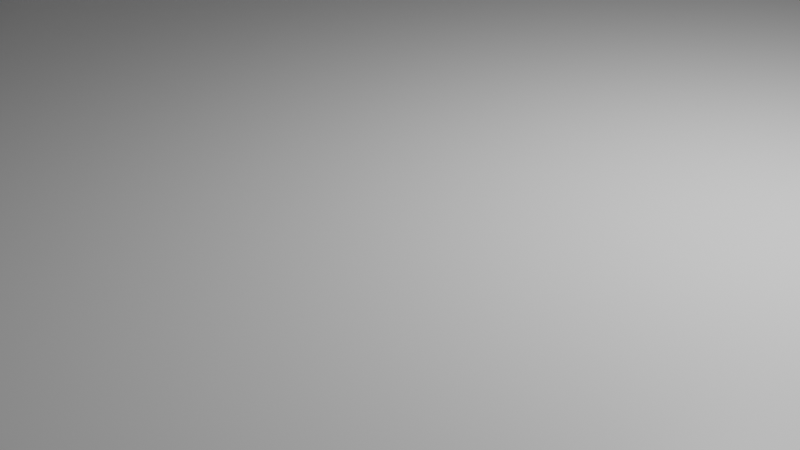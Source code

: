 # Source: test_level.blend  (saved by Blender 3.2.14; exported with 4.5.12 LTS)
import bpy
from mathutils import Matrix  # noqa: F401  (used for matrix-valued properties, if any)

bpy.ops.wm.read_factory_settings(use_empty=True)
scene = bpy.context.scene
scene.name = 'Scene'

# ---- collections
col_collection = bpy.data.collections.new('Collection'); scene.collection.children.link(col_collection)

# ---- materials (node trees are filled in below, after node groups)
mat_material = bpy.data.materials.new('Material')
mat_material.alpha_threshold = 0.0
mat_material.use_transparent_shadow = False
mat_material.line_color = (0.0, 0.0, 0.0, 1.0)

# ---- material node trees
mat_material.use_nodes = True; mat_material.node_tree.nodes.clear()
_N = mat_material.node_tree.nodes; _L = mat_material.node_tree.links
n0 = _N.new('ShaderNodeOutputMaterial'); n0.name = 'Material Output'; n0.location = (300, 300)
n1 = _N.new('ShaderNodeBsdfPrincipled'); n1.name = 'Principled BSDF'; n1.location = (10, 300)
n1.distribution = 'GGX'
n1.subsurface_method = 'RANDOM_WALK_SKIN'
n1.inputs[2].default_value = 0.4
n1.inputs[3].default_value = 1.45
n1.inputs[27].default_value = (0.0, 0.0, 0.0, 1.0)
n1.inputs[28].default_value = 1.0
_L.new(n1.outputs[0], n0.inputs[0])
n0.is_active_output = True

# ---- world
world_world = bpy.data.worlds.new('World'); scene.world = world_world
world_world.use_nodes = True; world_world.node_tree.nodes.clear()
_N = world_world.node_tree.nodes; _L = world_world.node_tree.links
n0 = _N.new('ShaderNodeOutputWorld'); n0.name = 'World Output'; n0.location = (300, 300)
n1 = _N.new('ShaderNodeBackground'); n1.name = 'Background'; n1.location = (10, 300)
n1.inputs[0].default_value = (0.05088, 0.05088, 0.05088, 1.0)
_L.new(n1.outputs[0], n0.inputs[0])
n0.is_active_output = True
world_world.color = (0.05088, 0.05088, 0.05088)
world_world.use_sun_shadow = False
world_world.sun_shadow_jitter_overblur = 0.0

# ---- cameras
cam_camera = bpy.data.cameras.new('Camera')
cam_camera.clip_end = 100.0
cam_camera.ortho_scale = 7.314

# ---- lights
light_light = bpy.data.lights.new('Light', 'POINT')
light_light.transmission_factor = 0.0
light_light.energy = 1000.0
light_light.shadow_soft_size = 0.1
light_light.shadow_maximum_resolution = 0.006
light_light.use_absolute_resolution = True

# ---- meshes
me_cube_col = bpy.data.meshes.new('Cube_col')
me_cube_col.from_pydata([(32.0, 32.0, 1.0), (32.0, 32.0, -1.0), (32.0, -32.0, 1.0), (32.0, -32.0, -1.0), (-32.0, 32.0, 1.0), (-32.0, 32.0, -1.0), (-32.0, -32.0, 1.0), (-32.0, -32.0, -1.0), (-32.0, 0.0, -1.0), (32.0, 0.0, 1.0), (-32.0, 0.0, 1.0), (32.0, 0.0, -1.0), (-32.0, 16.0, 1.0), (32.0, 16.0, -1.0), (-32.0, 16.0, -1.0), (32.0, 16.0, 1.0), (-32.0, -16.0, -1.0), (32.0, -16.0, 1.0), (-32.0, -16.0, 1.0), (32.0, -16.0, -1.0), (-32.0, 8.0, -1.0), (32.0, 8.0, 1.0), (-32.0, 8.0, 1.0), (32.0, 8.0, -1.0), (-32.0, 24.0, 1.0), (32.0, 24.0, -1.0), (-32.0, 24.0, -1.0), (32.0, 24.0, 1.0), (-32.0, -8.0, 1.0), (32.0, -8.0, -1.0), (-32.0, -8.0, -1.0), (32.0, -8.0, 1.0), (-32.0, -24.0, -1.0), (32.0, -24.0, 1.0), (-32.0, -24.0, 1.0), (32.0, -24.0, -1.0), (0.0, 32.0, -1.0), (0.0, -32.0, 1.0), (0.0, -32.0, -1.0), (0.0, 32.0, 1.0), (0.0, 0.0, -1.0), (0.0, 0.0, 1.0), (0.0, 16.0, 1.0), (0.0, 16.0, -1.0), (0.0, -16.0, -1.0), (0.0, -16.0, 1.0), (0.0, 8.0, 1.0), (0.0, 8.0, -1.0), (0.0, 24.0, -1.0), (0.0, 24.0, 1.0), (0.0, -8.0, 1.0), (0.0, -8.0, -1.0), (0.0, -24.0, -1.0), (0.0, -24.0, 1.0), (-16.0, 32.0, -1.0), (-16.0, -32.0, 1.0), (-16.0, 0.0, -1.0), (-16.0, 16.0, -1.0), (-16.0, -16.0, -1.0), (-16.0, 8.0, -1.0), (-16.0, 24.0, -1.0), (-16.0, -8.0, -1.0), (-16.0, -24.0, -1.0), (-16.0, -32.0, -1.0), (-16.0, 32.0, 1.0), (-8.0, 0.0, 1.0), (-8.0, 16.0, 1.0), (-8.0, -16.0, 1.0), (-8.0, 8.0, 1.0), (-8.0, 24.0, 1.0), (-8.0, -8.0, 1.0), (-16.0, -24.0, 1.0), (16.0, -32.0, -1.0), (16.0, 32.0, 1.0), (16.0, 0.0, 1.0), (16.0, 16.0, 1.0), (16.0, -16.0, 1.0), (16.0, 8.0, 1.0), (16.0, 24.0, 1.0), (16.0, -8.0, 1.0), (16.0, -24.0, 1.0), (16.0, 32.0, -1.0), (16.0, -32.0, 1.0), (16.0, 0.0, -1.0), (16.0, 16.0, -1.0), (16.0, -16.0, -1.0), (16.0, 8.0, -1.0), (16.0, 24.0, -1.0), (16.0, -8.0, -1.0), (16.0, -24.0, -1.0), (-24.0, 32.0, -1.0), (-24.0, -32.0, 1.0), (-24.0, 0.0, -1.0), (-24.0, 16.0, -1.0), (-24.0, -16.0, -1.0), (-24.0, 8.0, -1.0), (-24.0, 24.0, -1.0), (-24.0, -8.0, -1.0), (-24.0, -24.0, -1.0), (-24.0, -32.0, -1.0), (-24.0, 32.0, 1.0), (-24.0, 0.0, 1.0), (-24.0, 16.0, 1.0), (-24.0, -16.0, 1.0), (-24.0, 8.0, 1.0), (-24.0, 24.0, 1.0), (-24.0, -8.0, 1.0), (-24.0, -24.0, 1.0), (-8.0, -32.0, -1.0), (-8.0, 32.0, 1.0), (-8.0, -24.0, 1.0), (-8.0, 32.0, -1.0), (-8.0, -32.0, 1.0), (-8.0, 0.0, -1.0), (-8.0, 16.0, -1.0), (-8.0, -16.0, -1.0), (-8.0, 8.0, -1.0), (-8.0, 24.0, -1.0), (-8.0, -8.0, -1.0), (-8.0, -24.0, -1.0), (8.0, 32.0, -1.0), (8.0, -32.0, 1.0), (8.0, 0.0, -1.0), (8.0, 16.0, -1.0), (8.0, -16.0, -1.0), (8.0, 8.0, -1.0), (8.0, 24.0, -1.0), (8.0, -8.0, -1.0), (8.0, -24.0, -1.0), (8.0, -32.0, -1.0), (8.0, 32.0, 1.0), (8.0, 0.0, 1.0), (8.0, 16.0, 1.0), (8.0, -16.0, 1.0), (8.0, 8.0, 1.0), (8.0, 24.0, 1.0), (8.0, -8.0, 1.0), (8.0, -24.0, 1.0), (24.0, -32.0, -1.0), (24.0, 32.0, 1.0), (24.0, 0.0, 1.0), (24.0, 16.0, 1.0), (24.0, -16.0, 1.0), (24.0, 8.0, 1.0), (24.0, 24.0, 1.0), (24.0, -8.0, 1.0), (24.0, -24.0, 1.0), (24.0, 32.0, -1.0), (24.0, -32.0, 1.0), (24.0, 0.0, -1.0), (24.0, 16.0, -1.0), (24.0, -16.0, -1.0), (24.0, 8.0, -1.0), (24.0, 24.0, -1.0), (24.0, -8.0, -1.0), (24.0, -24.0, -1.0), (-16.0, 16.0, 11.0), (-16.0, 24.0, 11.0), (-24.0, 16.0, 11.0), (-24.0, 24.0, 11.0), (-16.0, 16.0, 9.0), (-16.0, 8.0, 9.0), (-24.0, 16.0, 9.0), (-24.0, 8.0, 9.0), (-16.0, 0.0, 7.0), (-16.0, 8.0, 7.0), (-24.0, 0.0, 7.0), (-24.0, 8.0, 7.0), (-16.0, 0.0, 5.0), (-16.0, -8.0, 5.0), (-24.0, 0.0, 5.0), (-24.0, -8.0, 5.0), (-16.0, -16.0, 3.0), (-16.0, -8.0, 3.0), (-24.0, -16.0, 3.0), (-24.0, -8.0, 3.0)], [], [(107, 34, 6, 91), (99, 91, 6, 7), (26, 24, 4, 5), (155, 35, 3, 138), (35, 33, 2, 3), (147, 139, 0, 1), (23, 21, 9, 11), (152, 23, 11, 149), (30, 28, 10, 8), (104, 22, 10, 101), (105, 24, 12, 102), (153, 25, 13, 150), (25, 27, 15, 13), (20, 22, 12, 14), (32, 34, 18, 16), (29, 31, 17, 19), (154, 29, 19, 151), (106, 28, 18, 103), (8, 10, 22, 20), (102, 12, 22, 104), (150, 13, 23, 152), (13, 15, 21, 23), (1, 0, 27, 25), (147, 1, 25, 153), (100, 4, 24, 105), (14, 12, 24, 26), (101, 10, 28, 106), (149, 11, 29, 154), (11, 9, 31, 29), (16, 18, 28, 30), (7, 6, 34, 32), (19, 17, 33, 35), (151, 19, 35, 155), (103, 18, 34, 107), (133, 45, 53, 137), (115, 44, 52, 119), (113, 40, 51, 118), (131, 41, 50, 136), (130, 39, 49, 135), (111, 36, 48, 117), (114, 43, 47, 116), (132, 42, 46, 134), (136, 50, 45, 133), (118, 51, 44, 115), (117, 48, 43, 114), (135, 49, 42, 132), (134, 46, 41, 131), (116, 47, 40, 113), (111, 109, 39, 36), (119, 52, 38, 108), (129, 121, 37, 38), (137, 53, 37, 121), (98, 62, 63, 99), (90, 100, 64, 54), (95, 59, 56, 92), (96, 60, 57, 93), (97, 61, 58, 94), (93, 57, 59, 95), (90, 54, 60, 96), (92, 56, 61, 97), (94, 58, 62, 98), (67, 71, 110), (109, 64, 69), (108, 112, 55, 63), (110, 71, 55, 112), (146, 80, 82, 148), (138, 148, 82, 72), (143, 77, 74, 140), (144, 78, 75, 141), (145, 79, 76, 142), (141, 75, 77, 143), (139, 73, 78, 144), (140, 74, 79, 145), (142, 76, 80, 146), (124, 85, 89, 128), (122, 83, 88, 127), (120, 81, 87, 126), (123, 84, 86, 125), (127, 88, 85, 124), (126, 87, 84, 123), (125, 86, 83, 122), (120, 130, 73, 81), (128, 89, 72, 129), (16, 94, 98, 32), (8, 92, 97, 30), (5, 90, 96, 26), (14, 93, 95, 20), (30, 97, 94, 16), (26, 96, 93, 14), (20, 95, 92, 8), (5, 4, 100, 90), (32, 98, 99, 7), (67, 103, 107, 71), (156, 160, 66), (64, 100, 105, 69), (164, 168, 65), (160, 156, 158, 162), (105, 102, 158, 159), (164, 166, 170, 168), (63, 55, 91, 99), (71, 107, 91, 55), (53, 110, 112, 37), (38, 37, 112, 108), (46, 68, 65, 41), (49, 69, 66, 42), (50, 70, 67, 45), (42, 66, 68, 46), (39, 109, 69, 49), (41, 65, 70, 50), (45, 67, 110, 53), (62, 119, 108, 63), (54, 64, 109, 111), (59, 116, 113, 56), (60, 117, 114, 57), (61, 118, 115, 58), (57, 114, 116, 59), (54, 111, 117, 60), (56, 113, 118, 61), (58, 115, 119, 62), (52, 128, 129, 38), (36, 39, 130, 120), (47, 125, 122, 40), (48, 126, 123, 43), (51, 127, 124, 44), (43, 123, 125, 47), (36, 120, 126, 48), (40, 122, 127, 51), (44, 124, 128, 52), (80, 137, 121, 82), (72, 82, 121, 129), (77, 134, 131, 74), (78, 135, 132, 75), (79, 136, 133, 76), (75, 132, 134, 77), (73, 130, 135, 78), (74, 131, 136, 79), (76, 133, 137, 80), (17, 142, 146, 33), (9, 140, 145, 31), (0, 139, 144, 27), (15, 141, 143, 21), (31, 145, 142, 17), (27, 144, 141, 15), (21, 143, 140, 9), (3, 2, 148, 138), (33, 146, 148, 2), (85, 151, 155, 89), (83, 149, 154, 88), (81, 147, 153, 87), (84, 150, 152, 86), (88, 154, 151, 85), (87, 153, 150, 84), (86, 152, 149, 83), (81, 73, 139, 147), (89, 155, 138, 72), (157, 159, 158, 156), (70, 169, 173), (66, 69, 157, 156), (69, 105, 159, 157), (160, 162, 163, 161), (102, 104, 163, 162), (169, 171, 175, 173), (68, 66, 160, 161), (165, 167, 166, 164), (104, 101, 166, 167), (161, 165, 68), (65, 68, 165, 164), (168, 170, 171, 169), (101, 106, 171, 170), (70, 65, 168, 169), (165, 161, 163, 167), (173, 175, 174, 172), (106, 103, 174, 175), (103, 67, 172, 174), (67, 70, 173, 172)])
_uv = me_cube_col.uv_layers.new(name='UVMap')
_uv.uv.foreach_set('vector', [0.8438, 0.7188, 0.875, 0.7188, 0.875, 0.75, 0.8438, 0.75, 0.375, 0.9688, 0.625, 0.9688, 0.625, 1.0, 0.375, 1.0, 0.375, 0.2188, 0.625, 0.2188, 0.625, 0.25, 0.375, 0.25, 0.3438, 0.7188, 0.375, 0.7188, 0.375, 0.75, 0.3438, 0.75, 0.375, 0.7188, 0.625, 0.7188, 0.625, 0.75, 0.375, 0.75, 0.375, 0.4688, 0.625, 0.4688, 0.625, 0.5, 0.375, 0.5, 0.375, 0.5938, 0.625, 0.5938, 0.625, 0.625, 0.375, 0.625, 0.3438, 0.5938, 0.375, 0.5938, 0.375, 0.625, 0.3438, 0.625, 0.375, 0.09375, 0.625, 0.09375, 0.625, 0.125, 0.375, 0.125, 0.8438, 0.5938, 0.875, 0.5938, 0.875, 0.625, 0.8438, 0.625, 0.8438, 0.5312, 0.875, 0.5312, 0.875, 0.5625, 0.8438, 0.5625, 0.3438, 0.5312, 0.375, 0.5312, 0.375, 0.5625, 0.3438, 0.5625, 0.375, 0.5312, 0.625, 0.5312, 0.625, 0.5625, 0.375, 0.5625, 0.375, 0.1562, 0.625, 0.1562, 0.625, 0.1875, 0.375, 0.1875, 0.375, 0.03125, 0.625, 0.03125, 0.625, 0.0625, 0.375, 0.0625, 0.375, 0.6562, 0.625, 0.6562, 0.625, 0.6875, 0.375, 0.6875, 0.3438, 0.6562, 0.375, 0.6562, 0.375, 0.6875, 0.3438, 0.6875, 0.8438, 0.6562, 0.875, 0.6562, 0.875, 0.6875, 0.8438, 0.6875, 0.375, 0.125, 0.625, 0.125, 0.625, 0.1562, 0.375, 0.1562, 0.8438, 0.5625, 0.875, 0.5625, 0.875, 0.5938, 0.8438, 0.5938, 0.3438, 0.5625, 0.375, 0.5625, 0.375, 0.5938, 0.3438, 0.5938, 0.375, 0.5625, 0.625, 0.5625, 0.625, 0.5938, 0.375, 0.5938, 0.375, 0.5, 0.625, 0.5, 0.625, 0.5312, 0.375, 0.5312, 0.3438, 0.5, 0.375, 0.5, 0.375, 0.5312, 0.3438, 0.5312, 0.8438, 0.5, 0.875, 0.5, 0.875, 0.5312, 0.8438, 0.5312, 0.375, 0.1875, 0.625, 0.1875, 0.625, 0.2188, 0.375, 0.2188, 0.8438, 0.625, 0.875, 0.625, 0.875, 0.6562, 0.8438, 0.6562, 0.3438, 0.625, 0.375, 0.625, 0.375, 0.6562, 0.3438, 0.6562, 0.375, 0.625, 0.625, 0.625, 0.625, 0.6562, 0.375, 0.6562, 0.375, 0.0625, 0.625, 0.0625, 0.625, 0.09375, 0.375, 0.09375, 0.375, 0.0, 0.625, 0.0, 0.625, 0.03125, 0.375, 0.03125, 0.375, 0.6875, 0.625, 0.6875, 0.625, 0.7188, 0.375, 0.7188, 0.3438, 0.6875, 0.375, 0.6875, 0.375, 0.7188, 0.3438, 0.7188, 0.8438, 0.6875, 0.875, 0.6875, 0.875, 0.7188, 0.8438, 0.7188, 0.7188, 0.6875, 0.75, 0.6875, 0.75, 0.7188, 0.7188, 0.7188, 0.2188, 0.6875, 0.25, 0.6875, 0.25, 0.7188, 0.2188, 0.7188, 0.2188, 0.625, 0.25, 0.625, 0.25, 0.6562, 0.2188, 0.6562, 0.7188, 0.625, 0.75, 0.625, 0.75, 0.6562, 0.7188, 0.6562, 0.7188, 0.5, 0.75, 0.5, 0.75, 0.5312, 0.7188, 0.5312, 0.2188, 0.5, 0.25, 0.5, 0.25, 0.5312, 0.2188, 0.5312, 0.2188, 0.5625, 0.25, 0.5625, 0.25, 0.5938, 0.2188, 0.5938, 0.7188, 0.5625, 0.75, 0.5625, 0.75, 0.5938, 0.7188, 0.5938, 0.7188, 0.6562, 0.75, 0.6562, 0.75, 0.6875, 0.7188, 0.6875, 0.2188, 0.6562, 0.25, 0.6562, 0.25, 0.6875, 0.2188, 0.6875, 0.2188, 0.5312, 0.25, 0.5312, 0.25, 0.5625, 0.2188, 0.5625, 0.7188, 0.5312, 0.75, 0.5312, 0.75, 0.5625, 0.7188, 0.5625, 0.7188, 0.5938, 0.75, 0.5938, 0.75, 0.625, 0.7188, 0.625, 0.2188, 0.5938, 0.25, 0.5938, 0.25, 0.625, 0.2188, 0.625, 0.375, 0.3438, 0.625, 0.3438, 0.625, 0.375, 0.375, 0.375, 0.2188, 0.7188, 0.25, 0.7188, 0.25, 0.75, 0.2188, 0.75, 0.375, 0.8438, 0.625, 0.8438, 0.625, 0.875, 0.375, 0.875, 0.7188, 0.7188, 0.75, 0.7188, 0.75, 0.75, 0.7188, 0.75, 0.1562, 0.7188, 0.1875, 0.7188, 0.1875, 0.75, 0.1562, 0.75, 0.375, 0.2812, 0.625, 0.2812, 0.625, 0.3125, 0.375, 0.3125, 0.1562, 0.5938, 0.1875, 0.5938, 0.1875, 0.625, 0.1562, 0.625, 0.1562, 0.5312, 0.1875, 0.5312, 0.1875, 0.5625, 0.1562, 0.5625, 0.1562, 0.6562, 0.1875, 0.6562, 0.1875, 0.6875, 0.1562, 0.6875, 0.1562, 0.5625, 0.1875, 0.5625, 0.1875, 0.5938, 0.1562, 0.5938, 0.1562, 0.5, 0.1875, 0.5, 0.1875, 0.5312, 0.1562, 0.5312, 0.1562, 0.625, 0.1875, 0.625, 0.1875, 0.6562, 0.1562, 0.6562, 0.1562, 0.6875, 0.1875, 0.6875, 0.1875, 0.7188, 0.1562, 0.7188, 0.8125, 0.6875, 0.8125, 0.7188, 0.7812, 0.7188, 0.7812, 0.5, 0.8125, 0.5, 0.7812, 0.5312, 0.375, 0.9062, 0.625, 0.9062, 0.625, 0.9375, 0.375, 0.9375, 0.7812, 0.7188, 0.8125, 0.7188, 0.8125, 0.75, 0.7812, 0.75, 0.6562, 0.7188, 0.6875, 0.7188, 0.6875, 0.75, 0.6562, 0.75, 0.375, 0.7812, 0.625, 0.7812, 0.625, 0.8125, 0.375, 0.8125, 0.6562, 0.5938, 0.6875, 0.5938, 0.6875, 0.625, 0.6562, 0.625, 0.6562, 0.5312, 0.6875, 0.5312, 0.6875, 0.5625, 0.6562, 0.5625, 0.6562, 0.6562, 0.6875, 0.6562, 0.6875, 0.6875, 0.6562, 0.6875, 0.6562, 0.5625, 0.6875, 0.5625, 0.6875, 0.5938, 0.6562, 0.5938, 0.6562, 0.5, 0.6875, 0.5, 0.6875, 0.5312, 0.6562, 0.5312, 0.6562, 0.625, 0.6875, 0.625, 0.6875, 0.6562, 0.6562, 0.6562, 0.6562, 0.6875, 0.6875, 0.6875, 0.6875, 0.7188, 0.6562, 0.7188, 0.2812, 0.6875, 0.3125, 0.6875, 0.3125, 0.7188, 0.2812, 0.7188, 0.2812, 0.625, 0.3125, 0.625, 0.3125, 0.6562, 0.2812, 0.6562, 0.2812, 0.5, 0.3125, 0.5, 0.3125, 0.5312, 0.2812, 0.5312, 0.2812, 0.5625, 0.3125, 0.5625, 0.3125, 0.5938, 0.2812, 0.5938, 0.2812, 0.6562, 0.3125, 0.6562, 0.3125, 0.6875, 0.2812, 0.6875, 0.2812, 0.5312, 0.3125, 0.5312, 0.3125, 0.5625, 0.2812, 0.5625, 0.2812, 0.5938, 0.3125, 0.5938, 0.3125, 0.625, 0.2812, 0.625, 0.375, 0.4062, 0.625, 0.4062, 0.625, 0.4375, 0.375, 0.4375, 0.2812, 0.7188, 0.3125, 0.7188, 0.3125, 0.75, 0.2812, 0.75, 0.125, 0.6875, 0.1562, 0.6875, 0.1562, 0.7188, 0.125, 0.7188, 0.125, 0.625, 0.1562, 0.625, 0.1562, 0.6562, 0.125, 0.6562, 0.125, 0.5, 0.1562, 0.5, 0.1562, 0.5312, 0.125, 0.5312, 0.125, 0.5625, 0.1562, 0.5625, 0.1562, 0.5938, 0.125, 0.5938, 0.125, 0.6562, 0.1562, 0.6562, 0.1562, 0.6875, 0.125, 0.6875, 0.125, 0.5312, 0.1562, 0.5312, 0.1562, 0.5625, 0.125, 0.5625, 0.125, 0.5938, 0.1562, 0.5938, 0.1562, 0.625, 0.125, 0.625, 0.375, 0.25, 0.625, 0.25, 0.625, 0.2812, 0.375, 0.2812, 0.125, 0.7188, 0.1562, 0.7188, 0.1562, 0.75, 0.125, 0.75, 0.8125, 0.6875, 0.8438, 0.6875, 0.8438, 0.7188, 0.8125, 0.7188, 0.8125, 0.5625, 0.8125, 0.5625, 0.8125, 0.5625, 0.8125, 0.5, 0.8438, 0.5, 0.8438, 0.5312, 0.8125, 0.5312, 0.8125, 0.625, 0.8125, 0.625, 0.8125, 0.625, 0.8125, 0.5625, 0.8125, 0.5625, 0.8438, 0.5625, 0.8438, 0.5625, 0.8438, 0.5312, 0.8438, 0.5625, 0.8438, 0.5625, 0.8438, 0.5312, 0.8125, 0.625, 0.8438, 0.625, 0.8438, 0.625, 0.8125, 0.625, 0.375, 0.9375, 0.625, 0.9375, 0.625, 0.9688, 0.375, 0.9688, 0.8125, 0.7188, 0.8438, 0.7188, 0.8438, 0.75, 0.8125, 0.75, 0.75, 0.7188, 0.7812, 0.7188, 0.7812, 0.75, 0.75, 0.75, 0.375, 0.875, 0.625, 0.875, 0.625, 0.9062, 0.375, 0.9062, 0.75, 0.5938, 0.7812, 0.5938, 0.7812, 0.625, 0.75, 0.625, 0.75, 0.5312, 0.7812, 0.5312, 0.7812, 0.5625, 0.75, 0.5625, 0.75, 0.6562, 0.7812, 0.6562, 0.7812, 0.6875, 0.75, 0.6875, 0.75, 0.5625, 0.7812, 0.5625, 0.7812, 0.5938, 0.75, 0.5938, 0.75, 0.5, 0.7812, 0.5, 0.7812, 0.5312, 0.75, 0.5312, 0.75, 0.625, 0.7812, 0.625, 0.7812, 0.6562, 0.75, 0.6562, 0.75, 0.6875, 0.7812, 0.6875, 0.7812, 0.7188, 0.75, 0.7188, 0.1875, 0.7188, 0.2188, 0.7188, 0.2188, 0.75, 0.1875, 0.75, 0.375, 0.3125, 0.625, 0.3125, 0.625, 0.3438, 0.375, 0.3438, 0.1875, 0.5938, 0.2188, 0.5938, 0.2188, 0.625, 0.1875, 0.625, 0.1875, 0.5312, 0.2188, 0.5312, 0.2188, 0.5625, 0.1875, 0.5625, 0.1875, 0.6562, 0.2188, 0.6562, 0.2188, 0.6875, 0.1875, 0.6875, 0.1875, 0.5625, 0.2188, 0.5625, 0.2188, 0.5938, 0.1875, 0.5938, 0.1875, 0.5, 0.2188, 0.5, 0.2188, 0.5312, 0.1875, 0.5312, 0.1875, 0.625, 0.2188, 0.625, 0.2188, 0.6562, 0.1875, 0.6562, 0.1875, 0.6875, 0.2188, 0.6875, 0.2188, 0.7188, 0.1875, 0.7188, 0.25, 0.7188, 0.2812, 0.7188, 0.2812, 0.75, 0.25, 0.75, 0.375, 0.375, 0.625, 0.375, 0.625, 0.4062, 0.375, 0.4062, 0.25, 0.5938, 0.2812, 0.5938, 0.2812, 0.625, 0.25, 0.625, 0.25, 0.5312, 0.2812, 0.5312, 0.2812, 0.5625, 0.25, 0.5625, 0.25, 0.6562, 0.2812, 0.6562, 0.2812, 0.6875, 0.25, 0.6875, 0.25, 0.5625, 0.2812, 0.5625, 0.2812, 0.5938, 0.25, 0.5938, 0.25, 0.5, 0.2812, 0.5, 0.2812, 0.5312, 0.25, 0.5312, 0.25, 0.625, 0.2812, 0.625, 0.2812, 0.6562, 0.25, 0.6562, 0.25, 0.6875, 0.2812, 0.6875, 0.2812, 0.7188, 0.25, 0.7188, 0.6875, 0.7188, 0.7188, 0.7188, 0.7188, 0.75, 0.6875, 0.75, 0.375, 0.8125, 0.625, 0.8125, 0.625, 0.8438, 0.375, 0.8438, 0.6875, 0.5938, 0.7188, 0.5938, 0.7188, 0.625, 0.6875, 0.625, 0.6875, 0.5312, 0.7188, 0.5312, 0.7188, 0.5625, 0.6875, 0.5625, 0.6875, 0.6562, 0.7188, 0.6562, 0.7188, 0.6875, 0.6875, 0.6875, 0.6875, 0.5625, 0.7188, 0.5625, 0.7188, 0.5938, 0.6875, 0.5938, 0.6875, 0.5, 0.7188, 0.5, 0.7188, 0.5312, 0.6875, 0.5312, 0.6875, 0.625, 0.7188, 0.625, 0.7188, 0.6562, 0.6875, 0.6562, 0.6875, 0.6875, 0.7188, 0.6875, 0.7188, 0.7188, 0.6875, 0.7188, 0.625, 0.6875, 0.6562, 0.6875, 0.6562, 0.7188, 0.625, 0.7188, 0.625, 0.625, 0.6562, 0.625, 0.6562, 0.6562, 0.625, 0.6562, 0.625, 0.5, 0.6562, 0.5, 0.6562, 0.5312, 0.625, 0.5312, 0.625, 0.5625, 0.6562, 0.5625, 0.6562, 0.5938, 0.625, 0.5938, 0.625, 0.6562, 0.6562, 0.6562, 0.6562, 0.6875, 0.625, 0.6875, 0.625, 0.5312, 0.6562, 0.5312, 0.6562, 0.5625, 0.625, 0.5625, 0.625, 0.5938, 0.6562, 0.5938, 0.6562, 0.625, 0.625, 0.625, 0.375, 0.75, 0.625, 0.75, 0.625, 0.7812, 0.375, 0.7812, 0.625, 0.7188, 0.6562, 0.7188, 0.6562, 0.75, 0.625, 0.75, 0.3125, 0.6875, 0.3438, 0.6875, 0.3438, 0.7188, 0.3125, 0.7188, 0.3125, 0.625, 0.3438, 0.625, 0.3438, 0.6562, 0.3125, 0.6562, 0.3125, 0.5, 0.3438, 0.5, 0.3438, 0.5312, 0.3125, 0.5312, 0.3125, 0.5625, 0.3438, 0.5625, 0.3438, 0.5938, 0.3125, 0.5938, 0.3125, 0.6562, 0.3438, 0.6562, 0.3438, 0.6875, 0.3125, 0.6875, 0.3125, 0.5312, 0.3438, 0.5312, 0.3438, 0.5625, 0.3125, 0.5625, 0.3125, 0.5938, 0.3438, 0.5938, 0.3438, 0.625, 0.3125, 0.625, 0.375, 0.4375, 0.625, 0.4375, 0.625, 0.4688, 0.375, 0.4688, 0.3125, 0.7188, 0.3438, 0.7188, 0.3438, 0.75, 0.3125, 0.75, 0.8125, 0.5312, 0.8438, 0.5312, 0.8438, 0.5625, 0.8125, 0.5625, 0.8125, 0.6562, 0.8125, 0.6562, 0.8125, 0.6562, 0.8125, 0.5625, 0.8125, 0.5312, 0.8125, 0.5312, 0.8125, 0.5625, 0.8125, 0.5312, 0.8438, 0.5312, 0.8438, 0.5312, 0.8125, 0.5312, 0.8125, 0.5625, 0.8438, 0.5625, 0.8438, 0.5938, 0.8125, 0.5938, 0.8438, 0.5625, 0.8438, 0.5938, 0.8438, 0.5938, 0.8438, 0.5625, 0.8125, 0.6562, 0.8438, 0.6562, 0.8438, 0.6562, 0.8125, 0.6562, 0.8125, 0.5938, 0.8125, 0.5625, 0.8125, 0.5625, 0.8125, 0.5938, 0.8125, 0.5938, 0.8438, 0.5938, 0.8438, 0.625, 0.8125, 0.625, 0.8438, 0.5938, 0.8438, 0.625, 0.8438, 0.625, 0.8438, 0.5938, 0.8125, 0.5938, 0.8125, 0.5938, 0.8125, 0.5938, 0.8125, 0.625, 0.8125, 0.5938, 0.8125, 0.5938, 0.8125, 0.625, 0.8125, 0.625, 0.8438, 0.625, 0.8438, 0.6562, 0.8125, 0.6562, 0.8438, 0.625, 0.8438, 0.6562, 0.8438, 0.6562, 0.8438, 0.625, 0.8125, 0.6562, 0.8125, 0.625, 0.8125, 0.625, 0.8125, 0.6562, 0.8125, 0.5938, 0.8125, 0.5938, 0.8438, 0.5938, 0.8438, 0.5938, 0.8125, 0.6562, 0.8438, 0.6562, 0.8438, 0.6875, 0.8125, 0.6875, 0.8438, 0.6562, 0.8438, 0.6875, 0.8438, 0.6875, 0.8438, 0.6562, 0.8438, 0.6875, 0.8125, 0.6875, 0.8125, 0.6875, 0.8438, 0.6875, 0.8125, 0.6875, 0.8125, 0.6562, 0.8125, 0.6562, 0.8125, 0.6875])
me_cube_col.materials.append(mat_material)
me_cube_col.use_mirror_vertex_groups = False
me_cube_col.update()

# ---- objects
ob_cube = bpy.data.objects.new('Cube', me_cube_col)
ob_light = bpy.data.objects.new('Light', light_light)
ob_camera = bpy.data.objects.new('Camera', cam_camera)

# ---- transforms, parenting, visibility, modifiers, constraints
ob_cube.location = (0.0, 0.0, 0.0)
ob_cube.lock_rotations_4d = False
ob_cube.empty_display_type = 'ARROWS'
ob_cube.lineart.crease_threshold = 0.0
ob_light.location = (4.076, 1.005, 5.904)
ob_light.rotation_euler = (0.6503, 0.05522, 1.866)
ob_light.lock_rotations_4d = False
ob_light.empty_display_type = 'ARROWS'
ob_light.color = (0.0, 0.0, 0.0, 0.0)
ob_light.lineart.crease_threshold = 0.0
ob_camera.location = (7.359, -6.926, 4.958)
ob_camera.rotation_euler = (1.109, 0.0, 0.8149)
ob_camera.lock_rotations_4d = False
ob_camera.empty_display_type = 'ARROWS'
ob_camera.color = (0.0, 0.0, 0.0, 0.0)
ob_camera.display_type = 'WIRE'
ob_camera.lineart.crease_threshold = 0.0

# ---- collection membership
col_collection.objects.link(ob_cube)
col_collection.objects.link(ob_light)
col_collection.objects.link(ob_camera)

# ---- scene / render settings (as saved in the file)
scene.camera = ob_camera
scene.frame_start = 1; scene.frame_end = 250; scene.frame_set(1)
scene.render.engine = 'BLENDER_EEVEE_NEXT'
scene.cycles.sampling_pattern = 'TABULATED_SOBOL'
scene.cycles.use_light_tree = False
scene.view_settings.view_transform = 'Filmic'
bpy.context.view_layer.update()
